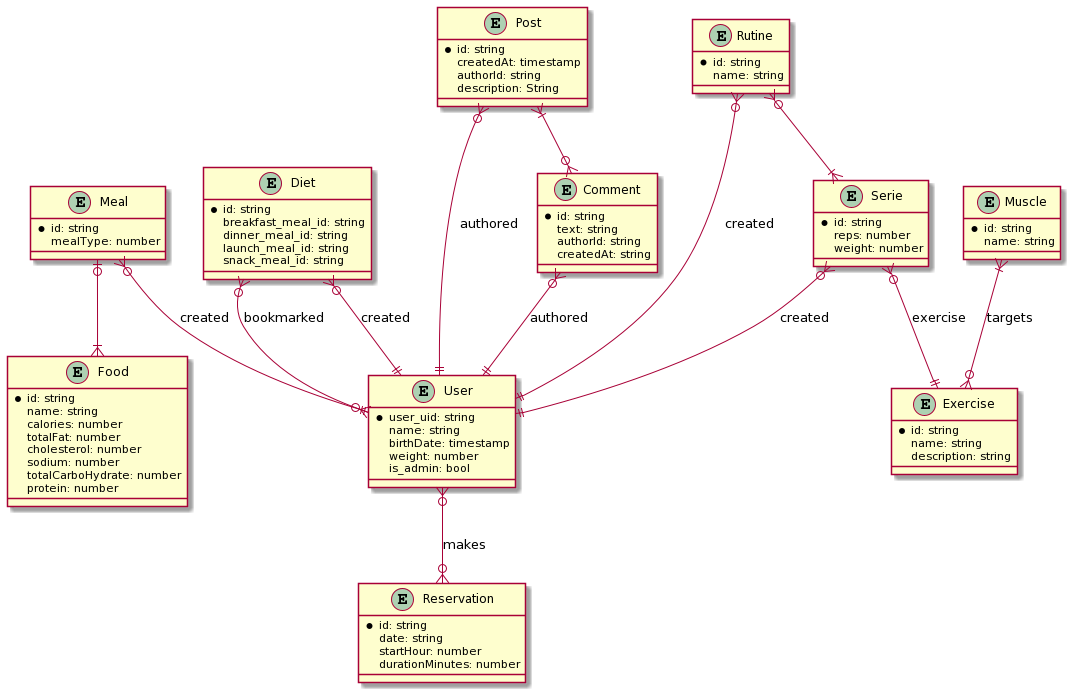

The diagram above was rendered by PlantUML. Its source (embedded in the PNG):
@startuml
entity Post {
* id: string
createdAt: timestamp
authorId: string
description: String
}

entity Comment {
* id: string
text: string
authorId: string
createdAt: string
}

entity User {
* user_uid: string
name: string
birthDate: timestamp
weight: number
is_admin: bool
}

entity Reservation {
* id: string
date: string
startHour: number
durationMinutes: number
}

entity Meal {
* id: string
mealType: number
}

entity Food {
* id: string
name: string
calories: number
totalFat: number
cholesterol: number
sodium: number
totalCarboHydrate: number
protein: number
}

entity Diet {
* id: string
breakfast_meal_id: string
dinner_meal_id: string
launch_meal_id: string
snack_meal_id: string
}

entity Muscle {
* id: string
name: string
}

entity Exercise {
* id: string
name: string
description: string
}

Muscle }|--o{ Exercise: targets

entity Serie {
* id: string
reps: number
weight: number
}

Serie }o--|| Exercise: exercise

entity Rutine {
* id: string
name: string
}

Rutine }o--|{ Serie
Serie }o--|| User: created
Rutine }o--|| User: created

Meal }o--|| User: created

Diet }o--o{ User: bookmarked
Diet }o--|| User: created

Meal |o--|{ Food

User }o--o{ Reservation: makes

Post }o--|| User: authored
Comment }o--|| User: authored
Post }|--o{ Comment
@enduml